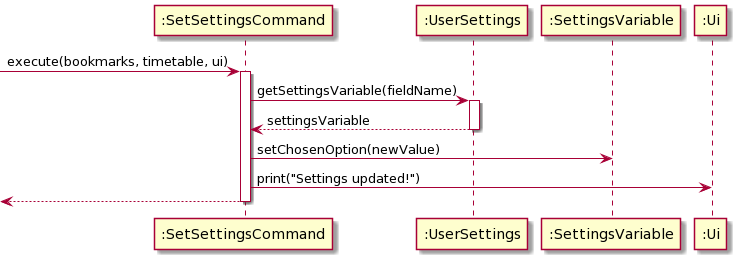

The diagram above was rendered by PlantUML. Its source (embedded in the PNG):
@startuml
participant ":SetSettingsCommand" as SetSettingsCommand
participant ":UserSettings" as UserSettings
participant ":SettingsVariable" as SettingsVariable
participant ":Ui" as Ui

[-> SetSettingsCommand : execute(bookmarks, timetable, ui)
activate SetSettingsCommand

SetSettingsCommand -> UserSettings : getSettingsVariable(fieldName)
activate UserSettings
return settingsVariable

SetSettingsCommand -> SettingsVariable : setChosenOption(newValue)
SetSettingsCommand -> Ui : print("Settings updated!")
return
@enduml